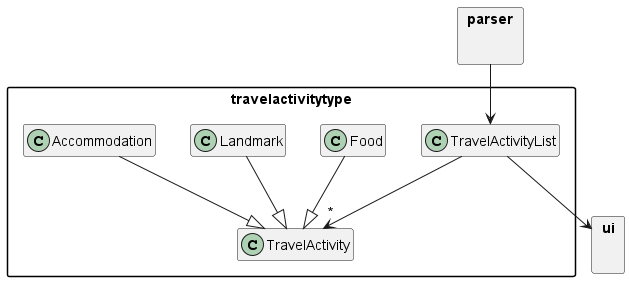

The diagram above was rendered by PlantUML. Its source (embedded in the PNG):
@startuml
'https://plantuml.com/class-diagram
skinparam packageStyle rectangle
hide class members
package travelactivitytype{
class TravelActivity
class Food
class Landmark
class Accommodation
class TravelActivityList
}
Food --|> TravelActivity
Landmark --|> TravelActivity
Accommodation --|> TravelActivity
TravelActivityList --> "*" TravelActivity
TravelActivityList --> ui
parser --> TravelActivityList
package ui{

}

package parser{

}
@enduml